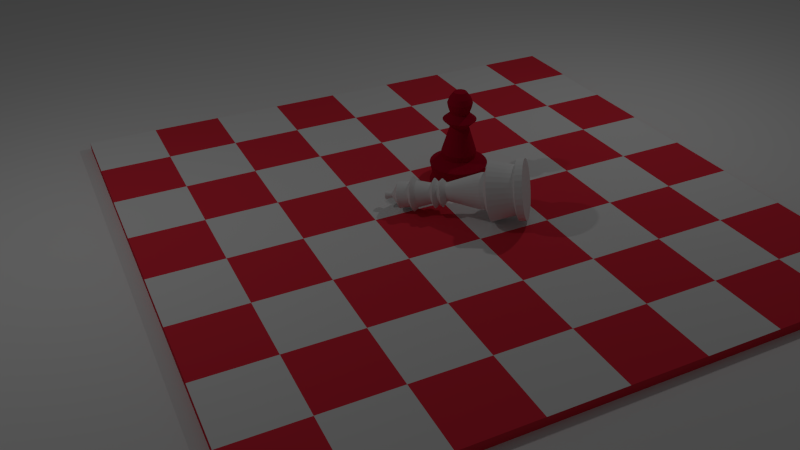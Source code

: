 # Source: chess.blend  (saved by Blender 2.76.0; exported with 4.5.12 LTS)
import bpy
from mathutils import Matrix  # noqa: F401  (used for matrix-valued properties, if any)

bpy.ops.wm.read_factory_settings(use_empty=True)
scene = bpy.context.scene
scene.name = 'Scene'

# ---- collections
col_collection_1 = bpy.data.collections.new('Collection 1'); scene.collection.children.link(col_collection_1)

# ---- materials (node trees are filled in below, after node groups)
mat_material_004 = bpy.data.materials.new('Material.004')
mat_material_004.alpha_threshold = 0.0
mat_material_004.use_transparent_shadow = False
mat_material_004.roughness = 0.5
mat_material_003 = bpy.data.materials.new('Material.003')
mat_material_003.alpha_threshold = 0.0
mat_material_003.use_transparent_shadow = False
mat_material_003.roughness = 0.5
mat_material_003.specular_intensity = 1.0
mat_material_002 = bpy.data.materials.new('Material.002')
mat_material_002.alpha_threshold = 0.0
mat_material_002.use_transparent_shadow = False
mat_material_002.diffuse_color = (0.4385, 0.004075, 0.0261, 1.0)
mat_material_002.roughness = 0.5
mat_material_002.specular_intensity = 1.0
mat_material = bpy.data.materials.new('Material')
mat_material.alpha_threshold = 0.0
mat_material.use_transparent_shadow = False
mat_material.diffuse_color = (0.8, 0.03364, 0.05972, 1.0)
mat_material.roughness = 0.5
mat_material.line_color = (0.0, 0.0, 0.0, 1.0)
mat_material_001 = bpy.data.materials.new('Material.001')
mat_material_001.alpha_threshold = 0.0
mat_material_001.use_transparent_shadow = False
mat_material_001.roughness = 0.5

# ---- material node trees

# ---- world
world_world = bpy.data.worlds.new('World'); scene.world = world_world
world_world.color = (0.05088, 0.05088, 0.05088)
world_world.use_sun_shadow = False
world_world.sun_shadow_jitter_overblur = 0.0
world_world.cycles.sampling_method = 'MANUAL'
world_world.cycles.sample_map_resolution = 256

# ---- cameras
cam_camera = bpy.data.cameras.new('Camera')
cam_camera.clip_end = 100.0
cam_camera.lens = 35.0
cam_camera.sensor_width = 32.0
cam_camera.sensor_height = 18.0
cam_camera.ortho_scale = 7.314
cam_camera.dof.focus_distance = 0.0
cam_camera.dof.aperture_fstop = 128.0

# ---- lights
light_lamp_001 = bpy.data.lights.new('Lamp.001', 'POINT')
light_lamp_001.transmission_factor = 0.0
light_lamp_001.cutoff_distance = 30.0
light_lamp_001.energy = 100.0
light_lamp_001.shadow_buffer_clip_start = 1.001
light_lamp_001.shadow_soft_size = 0.1
light_lamp_001.shadow_maximum_resolution = 0.006
light_lamp_001.use_absolute_resolution = True
light_lamp_001.cycles.use_multiple_importance_sampling = False
light_lamp = bpy.data.lights.new('Lamp', 'POINT')
light_lamp.transmission_factor = 0.0
light_lamp.cutoff_distance = 30.0
light_lamp.energy = 100.0
light_lamp.shadow_buffer_clip_start = 1.001
light_lamp.shadow_soft_size = 0.1
light_lamp.shadow_maximum_resolution = 0.006
light_lamp.use_absolute_resolution = True
light_lamp.cycles.use_multiple_importance_sampling = False

# ---- meshes
me_plane = bpy.data.meshes.new('Plane')
me_plane.from_pydata([(-1.0, -1.0, 0.0), (1.0, -1.0, 0.0), (-1.0, 1.0, 0.0), (1.0, 1.0, 0.0)], [], [(0, 1, 3, 2)])
me_plane.polygons.foreach_set('use_smooth', [True] * 1)
me_plane.materials.append(mat_material_004)
me_plane.use_remesh_preserve_volume = False
me_plane.use_remesh_preserve_attributes = False
me_plane.use_mirror_vertex_groups = False
me_plane.update()
me_cylinder_001 = bpy.data.meshes.new('Cylinder.001')
me_cylinder_001.from_pydata([(3.213e-08, 0.4, -0.4), (-2.754e-05, 0.05435, 0.5654), (0.07804, 0.3923, -0.4), (0.01055, 0.05331, 0.5654), (0.1531, 0.3696, -0.4), (0.02072, 0.05022, 0.5654), (0.2222, 0.3326, -0.4), (0.03009, 0.04521, 0.5654), (0.2828, 0.2828, -0.4), (0.03831, 0.03847, 0.5654), (0.3326, 0.2222, -0.4), (0.04505, 0.03026, 0.5654), (0.3696, 0.1531, -0.4), (0.05006, 0.02089, 0.5654), (0.3923, 0.07804, -0.4), (0.05314, 0.01072, 0.5654), (0.4, 2.213e-07, -0.4), (0.05418, 0.0001391, 0.5654), (0.3923, -0.07804, -0.4), (0.05314, -0.01044, 0.5654), (0.3696, -0.1531, -0.4), (0.05006, -0.02061, 0.5654), (0.3326, -0.2222, -0.4), (0.04505, -0.02998, 0.5654), (0.2828, -0.2828, -0.4), (0.03831, -0.03819, 0.5654), (0.2222, -0.3326, -0.4), (0.03009, -0.04494, 0.5654), (0.1531, -0.3696, -0.4), (0.02072, -0.04995, 0.5654), (0.07804, -0.3923, -0.4), (0.01055, -0.05303, 0.5654), (-9.821e-08, -0.4, -0.4), (-2.756e-05, -0.05407, 0.5654), (-0.07804, -0.3923, -0.4), (-0.0106, -0.05303, 0.5654), (-0.1531, -0.3696, -0.4), (-0.02077, -0.04995, 0.5654), (-0.2222, -0.3326, -0.4), (-0.03015, -0.04494, 0.5654), (-0.2828, -0.2828, -0.4), (-0.03836, -0.03819, 0.5654), (-0.3326, -0.2222, -0.4), (-0.0451, -0.02998, 0.5654), (-0.3696, -0.1531, -0.4), (-0.05011, -0.02061, 0.5654), (-0.3923, -0.07804, -0.4), (-0.0532, -0.01044, 0.5654), (-0.4, 5.773e-07, -0.4), (-0.05424, 0.0001392, 0.5654), (-0.3923, 0.07804, -0.4), (-0.0532, 0.01072, 0.5654), (-0.3696, 0.1531, -0.4), (-0.05011, 0.02089, 0.5654), (-0.3326, 0.2222, -0.4), (-0.0451, 0.03026, 0.5654), (-0.2828, 0.2828, -0.4), (-0.03836, 0.03847, 0.5654), (-0.2222, 0.3326, -0.4), (-0.03015, 0.04521, 0.5654), (-0.1531, 0.3696, -0.4), (-0.02077, 0.05022, 0.5654), (-0.07804, 0.3923, -0.4), (-0.0106, 0.05331, 0.5654), (3.213e-08, 0.4, -0.35), (3.655e-08, 0.3225, -0.3343), (3.213e-08, 0.4, -0.1652), (4.09e-08, 0.2462, -0.1351), (4.09e-08, 0.2462, -0.1085), (-0.002631, 0.1336, 0.1326), (-2.755e-05, 0.1899, 0.1638), (-2.755e-05, 0.1486, 0.1896), (-2.755e-05, 0.2012, 0.2154), (-2.755e-05, 0.1381, 0.2382), (-2.755e-05, 0.1781, 0.3381), (-2.755e-05, 0.2326, 0.3654), (-2.755e-05, 0.1672, 0.3882), (-2.755e-05, 0.1812, 0.4654), (-2.755e-05, 0.03969, 0.5154), (0.007689, 0.03893, 0.5154), (0.03529, 0.1777, 0.4654), (0.03257, 0.164, 0.3882), (0.04532, 0.2281, 0.3654), (0.03469, 0.1747, 0.3381), (0.0269, 0.1355, 0.2382), (0.0392, 0.1973, 0.2154), (0.02894, 0.1458, 0.1896), (0.03699, 0.1863, 0.1638), (0.02084, 0.1312, 0.1326), (0.04804, 0.2415, -0.1085), (0.04803, 0.2415, -0.1351), (0.07804, 0.3923, -0.1652), (0.06291, 0.3163, -0.3343), (0.07804, 0.3923, -0.35), (0.01511, 0.03668, 0.5154), (0.06926, 0.1674, 0.4654), (0.06392, 0.1545, 0.3882), (0.08892, 0.2149, 0.3654), (0.06808, 0.1646, 0.3381), (0.05278, 0.1276, 0.2382), (0.07692, 0.1859, 0.2154), (0.0568, 0.1373, 0.1896), (0.07259, 0.1755, 0.1638), (0.04341, 0.1244, 0.1326), (0.09424, 0.2275, -0.1085), (0.09421, 0.2274, -0.1351), (0.1531, 0.3696, -0.1652), (0.1234, 0.2979, -0.3343), (0.1531, 0.3696, -0.35), (0.02195, 0.03302, 0.5154), (0.1006, 0.1507, 0.4654), (0.09281, 0.1391, 0.3882), (0.1291, 0.1934, 0.3654), (0.09885, 0.1481, 0.3381), (0.07664, 0.1149, 0.2382), (0.1117, 0.1673, 0.2154), (0.08247, 0.1236, 0.1896), (0.1054, 0.1579, 0.1638), (0.06421, 0.1133, 0.1326), (0.1368, 0.2047, -0.1085), (0.1368, 0.2047, -0.1351), (0.2222, 0.3326, -0.1652), (0.1791, 0.2681, -0.3343), (0.2222, 0.3326, -0.35), (0.02794, 0.02811, 0.5154), (0.128, 0.1282, 0.4654), (0.1181, 0.1183, 0.3882), (0.1643, 0.1645, 0.3654), (0.1258, 0.126, 0.3381), (0.09755, 0.09772, 0.2382), (0.1422, 0.1423, 0.2154), (0.105, 0.1051, 0.1896), (0.1342, 0.1343, 0.1638), (0.08245, 0.09831, 0.1326), (0.1741, 0.1741, -0.1085), (0.1741, 0.1741, -0.1351), (0.2828, 0.2828, -0.1652), (0.228, 0.228, -0.3343), (0.2828, 0.2828, -0.35), (0.03286, 0.02211, 0.5154), (0.1505, 0.1007, 0.4654), (0.1389, 0.09297, 0.3882), (0.1932, 0.1293, 0.3654), (0.1479, 0.09901, 0.3381), (0.1147, 0.07681, 0.2382), (0.1672, 0.1118, 0.2154), (0.1234, 0.08264, 0.1896), (0.1578, 0.1056, 0.1638), (0.09741, 0.08008, 0.1326), (0.2047, 0.1368, -0.1085), (0.2047, 0.1368, -0.1351), (0.3326, 0.2222, -0.1652), (0.2681, 0.1791, -0.3343), (0.3326, 0.2222, -0.35), (0.03651, 0.01527, 0.5154), (0.1672, 0.06943, 0.4654), (0.1544, 0.06408, 0.3882), (0.2147, 0.08909, 0.3654), (0.1644, 0.06824, 0.3381), (0.1275, 0.05295, 0.2382), (0.1857, 0.07709, 0.2154), (0.1372, 0.05696, 0.1896), (0.1753, 0.07276, 0.1638), (0.1085, 0.05928, 0.1326), (0.2275, 0.09424, -0.1085), (0.2274, 0.09421, -0.1351), (0.3696, 0.1531, -0.1652), (0.2979, 0.1234, -0.3343), (0.3696, 0.1531, -0.35), (0.03876, 0.007855, 0.5154), (0.1776, 0.03546, 0.4654), (0.1639, 0.03274, 0.3882), (0.2279, 0.04549, 0.3654), (0.1745, 0.03486, 0.3381), (0.1353, 0.02706, 0.2382), (0.1972, 0.03937, 0.2154), (0.1456, 0.02911, 0.1896), (0.1861, 0.03716, 0.1638), (0.1154, 0.03671, 0.1326), (0.2415, 0.04804, -0.1085), (0.2415, 0.04803, -0.1351), (0.3923, 0.07804, -0.1652), (0.3163, 0.06291, -0.3343), (0.3923, 0.07804, -0.35), (0.03952, 0.0001391, 0.5154), (0.181, 0.0001391, 0.4654), (0.1671, 0.0001391, 0.3882), (0.2324, 0.0001391, 0.3654), (0.1779, 0.0001391, 0.3381), (0.138, 0.0001391, 0.2382), (0.201, 0.0001391, 0.2154), (0.1485, 0.0001391, 0.1896), (0.1897, 0.0001391, 0.1638), (0.1177, 0.01323, 0.1326), (0.2462, 2.63e-07, -0.1085), (0.2462, 2.63e-07, -0.1351), (0.4, 2.213e-07, -0.1652), (0.3225, 2.423e-07, -0.3343), (0.4, 2.213e-07, -0.35), (0.03876, -0.007577, 0.5154), (0.1776, -0.03518, 0.4654), (0.1639, -0.03246, 0.3882), (0.2279, -0.04521, 0.3654), (0.1745, -0.03458, 0.3381), (0.1353, -0.02678, 0.2382), (0.1972, -0.03909, 0.2154), (0.1456, -0.02883, 0.1896), (0.1861, -0.03688, 0.1638), (0.1154, -0.01024, 0.1326), (0.2415, -0.04804, -0.1085), (0.2415, -0.04803, -0.1351), (0.3923, -0.07804, -0.1652), (0.3163, -0.06291, -0.3343), (0.3923, -0.07804, -0.35), (0.03651, -0.015, 0.5154), (0.1672, -0.06915, 0.4654), (0.1544, -0.06381, 0.3882), (0.2147, -0.08881, 0.3654), (0.1644, -0.06797, 0.3381), (0.1275, -0.05267, 0.2382), (0.1857, -0.07681, 0.2154), (0.1372, -0.05669, 0.1896), (0.1753, -0.07248, 0.1638), (0.1085, -0.03281, 0.1326), (0.2275, -0.09424, -0.1085), (0.2274, -0.09421, -0.1351), (0.3696, -0.1531, -0.1652), (0.2979, -0.1234, -0.3343), (0.3696, -0.1531, -0.35), (0.03286, -0.02183, 0.5154), (0.1505, -0.1005, 0.4654), (0.1389, -0.0927, 0.3882), (0.1932, -0.129, 0.3654), (0.1479, -0.09873, 0.3381), (0.1147, -0.07653, 0.2382), (0.1672, -0.1116, 0.2154), (0.1234, -0.08236, 0.1896), (0.1578, -0.1053, 0.1638), (0.09741, -0.05361, 0.1326), (0.2047, -0.1368, -0.1085), (0.2047, -0.1368, -0.1351), (0.3326, -0.2222, -0.1652), (0.2681, -0.1791, -0.3343), (0.3326, -0.2222, -0.35), (0.02794, -0.02783, 0.5154), (0.128, -0.1279, 0.4654), (0.1181, -0.118, 0.3882), (0.1643, -0.1642, 0.3654), (0.1258, -0.1257, 0.3381), (0.09755, -0.09744, 0.2382), (0.1422, -0.142, 0.2154), (0.105, -0.1049, 0.1896), (0.1342, -0.134, 0.1638), (0.08245, -0.07184, 0.1326), (0.1741, -0.1741, -0.1085), (0.1741, -0.1741, -0.1351), (0.2828, -0.2828, -0.1652), (0.228, -0.228, -0.3343), (0.2828, -0.2828, -0.35), (0.02195, -0.03275, 0.5154), (0.1006, -0.1504, 0.4654), (0.09281, -0.1388, 0.3882), (0.1291, -0.1931, 0.3654), (0.09885, -0.1478, 0.3381), (0.07664, -0.1146, 0.2382), (0.1117, -0.167, 0.2154), (0.08247, -0.1233, 0.1896), (0.1054, -0.1576, 0.1638), (0.06421, -0.08681, 0.1326), (0.1368, -0.2047, -0.1085), (0.1368, -0.2047, -0.1351), (0.2222, -0.3326, -0.1652), (0.1791, -0.2681, -0.3343), (0.2222, -0.3326, -0.35), (0.01511, -0.0364, 0.5154), (0.06926, -0.1671, 0.4654), (0.06392, -0.1542, 0.3882), (0.08892, -0.2146, 0.3654), (0.06808, -0.1643, 0.3381), (0.05278, -0.1274, 0.2382), (0.07692, -0.1856, 0.2154), (0.0568, -0.137, 0.1896), (0.07259, -0.1752, 0.1638), (0.04341, -0.09792, 0.1326), (0.09424, -0.2275, -0.1085), (0.09421, -0.2274, -0.1351), (0.1531, -0.3696, -0.1652), (0.1234, -0.2979, -0.3343), (0.1531, -0.3696, -0.35), (0.007689, -0.03865, 0.5154), (0.03529, -0.1774, 0.4654), (0.03257, -0.1637, 0.3882), (0.04532, -0.2278, 0.3654), (0.03469, -0.1744, 0.3381), (0.0269, -0.1352, 0.2382), (0.0392, -0.1971, 0.2154), (0.02894, -0.1455, 0.1896), (0.03699, -0.186, 0.1638), (0.02084, -0.1048, 0.1326), (0.04804, -0.2415, -0.1085), (0.04803, -0.2415, -0.1351), (0.07804, -0.3923, -0.1652), (0.06291, -0.3163, -0.3343), (0.07804, -0.3923, -0.35), (-2.756e-05, -0.03941, 0.5154), (-2.761e-05, -0.1809, 0.4654), (-2.761e-05, -0.167, 0.3882), (-2.763e-05, -0.2323, 0.3654), (-2.761e-05, -0.1778, 0.3381), (-2.759e-05, -0.1379, 0.2382), (-2.762e-05, -0.2009, 0.2154), (-2.76e-05, -0.1484, 0.1896), (-2.761e-05, -0.1896, 0.1638), (-0.002631, -0.1071, 0.1326), (-3.934e-08, -0.2462, -0.1085), (-3.931e-08, -0.2462, -0.1351), (-9.821e-08, -0.4, -0.1652), (-6.851e-08, -0.3225, -0.3343), (-9.821e-08, -0.4, -0.35), (-0.007744, -0.03865, 0.5154), (-0.03535, -0.1774, 0.4654), (-0.03263, -0.1637, 0.3882), (-0.04537, -0.2278, 0.3654), (-0.03475, -0.1744, 0.3381), (-0.02695, -0.1352, 0.2382), (-0.03925, -0.1971, 0.2154), (-0.029, -0.1455, 0.1896), (-0.03705, -0.186, 0.1638), (-0.0261, -0.1048, 0.1326), (-0.04804, -0.2415, -0.1085), (-0.04803, -0.2415, -0.1351), (-0.07804, -0.3923, -0.1652), (-0.06291, -0.3163, -0.3343), (-0.07804, -0.3923, -0.35), (-0.01516, -0.0364, 0.5154), (-0.06932, -0.1671, 0.4654), (-0.06397, -0.1542, 0.3882), (-0.08898, -0.2146, 0.3654), (-0.06813, -0.1643, 0.3381), (-0.05284, -0.1274, 0.2382), (-0.07697, -0.1856, 0.2154), (-0.05685, -0.137, 0.1896), (-0.07265, -0.1752, 0.1638), (-0.04867, -0.09792, 0.1326), (-0.09424, -0.2275, -0.1085), (-0.09421, -0.2274, -0.1351), (-0.1531, -0.3696, -0.1652), (-0.1234, -0.2979, -0.3343), (-0.1531, -0.3696, -0.35), (-0.022, -0.03275, 0.5154), (-0.1006, -0.1504, 0.4654), (-0.09286, -0.1388, 0.3882), (-0.1292, -0.1931, 0.3654), (-0.0989, -0.1478, 0.3381), (-0.0767, -0.1146, 0.2382), (-0.1117, -0.167, 0.2154), (-0.08252, -0.1233, 0.1896), (-0.1055, -0.1576, 0.1638), (-0.06948, -0.08681, 0.1326), (-0.1368, -0.2047, -0.1085), (-0.1368, -0.2047, -0.1351), (-0.2222, -0.3326, -0.1652), (-0.1791, -0.2681, -0.3343), (-0.2222, -0.3326, -0.35), (-0.02799, -0.02783, 0.5154), (-0.1281, -0.1279, 0.4654), (-0.1182, -0.118, 0.3882), (-0.1644, -0.1642, 0.3654), (-0.1259, -0.1257, 0.3381), (-0.09761, -0.09744, 0.2382), (-0.1422, -0.142, 0.2154), (-0.105, -0.1049, 0.1896), (-0.1342, -0.134, 0.1638), (-0.08771, -0.07184, 0.1326), (-0.1741, -0.1741, -0.1085), (-0.1741, -0.1741, -0.1351), (-0.2828, -0.2828, -0.1652), (-0.228, -0.228, -0.3343), (-0.2828, -0.2828, -0.35), (-0.03291, -0.02183, 0.5154), (-0.1506, -0.1005, 0.4654), (-0.139, -0.0927, 0.3882), (-0.1933, -0.129, 0.3654), (-0.148, -0.09873, 0.3381), (-0.1148, -0.07653, 0.2382), (-0.1672, -0.1116, 0.2154), (-0.1235, -0.08236, 0.1896), (-0.1578, -0.1053, 0.1638), (-0.1027, -0.05361, 0.1326), (-0.2047, -0.1368, -0.1085), (-0.2047, -0.1368, -0.1351), (-0.3326, -0.2222, -0.1652), (-0.2681, -0.1791, -0.3343), (-0.3326, -0.2222, -0.35), (-0.03657, -0.015, 0.5154), (-0.1673, -0.06915, 0.4654), (-0.1544, -0.06381, 0.3882), (-0.2148, -0.08881, 0.3654), (-0.1644, -0.06797, 0.3381), (-0.1275, -0.05267, 0.2382), (-0.1858, -0.07681, 0.2154), (-0.1372, -0.05669, 0.1896), (-0.1753, -0.07248, 0.1638), (-0.1138, -0.03281, 0.1326), (-0.2275, -0.09423, -0.1085), (-0.2274, -0.09421, -0.1351), (-0.3696, -0.1531, -0.1652), (-0.2979, -0.1234, -0.3343), (-0.3696, -0.1531, -0.35), (-0.03882, -0.007577, 0.5154), (-0.1776, -0.03518, 0.4654), (-0.1639, -0.03246, 0.3882), (-0.228, -0.04521, 0.3654), (-0.1746, -0.03458, 0.3381), (-0.1354, -0.02678, 0.2382), (-0.1972, -0.03909, 0.2154), (-0.1457, -0.02883, 0.1896), (-0.1861, -0.03688, 0.1638), (-0.1206, -0.01024, 0.1326), (-0.2415, -0.04804, -0.1085), (-0.2415, -0.04803, -0.1351), (-0.3923, -0.07804, -0.1652), (-0.3163, -0.06291, -0.3343), (-0.3923, -0.07804, -0.35), (-0.03958, 0.0001392, 0.5154), (-0.1811, 0.0001392, 0.4654), (-0.1671, 0.0001392, 0.3882), (-0.2325, 0.0001393, 0.3654), (-0.178, 0.0001392, 0.3381), (-0.138, 0.0001392, 0.2382), (-0.2011, 0.0001393, 0.2154), (-0.1485, 0.0001392, 0.1896), (-0.1898, 0.0001392, 0.1638), (-0.1229, 0.01323, 0.1326), (-0.2462, 4.822e-07, -0.1085), (-0.2462, 4.821e-07, -0.1351), (-0.4, 5.773e-07, -0.1652), (-0.3225, 5.293e-07, -0.3343), (-0.4, 5.773e-07, -0.35), (-0.03882, 0.007855, 0.5154), (-0.1776, 0.03546, 0.4654), (-0.1639, 0.03274, 0.3882), (-0.228, 0.04549, 0.3654), (-0.1746, 0.03486, 0.3381), (-0.1354, 0.02706, 0.2382), (-0.1972, 0.03937, 0.2154), (-0.1457, 0.02911, 0.1896), (-0.1861, 0.03716, 0.1638), (-0.1206, 0.03671, 0.1326), (-0.2415, 0.04804, -0.1085), (-0.2415, 0.04803, -0.1351), (-0.3923, 0.07804, -0.1652), (-0.3163, 0.06291, -0.3343), (-0.3923, 0.07804, -0.35), (-0.03657, 0.01527, 0.5154), (-0.1673, 0.06943, 0.4654), (-0.1544, 0.06408, 0.3882), (-0.2148, 0.08909, 0.3654), (-0.1644, 0.06824, 0.3381), (-0.1275, 0.05295, 0.2382), (-0.1858, 0.07709, 0.2154), (-0.1372, 0.05696, 0.1896), (-0.1753, 0.07276, 0.1638), (-0.1138, 0.05928, 0.1326), (-0.2275, 0.09424, -0.1085), (-0.2274, 0.09421, -0.1351), (-0.3696, 0.1531, -0.1652), (-0.2979, 0.1234, -0.3343), (-0.3696, 0.1531, -0.35), (-0.03291, 0.02211, 0.5154), (-0.1506, 0.1007, 0.4654), (-0.139, 0.09297, 0.3882), (-0.1933, 0.1293, 0.3654), (-0.148, 0.09901, 0.3381), (-0.1148, 0.07681, 0.2382), (-0.1672, 0.1118, 0.2154), (-0.1235, 0.08264, 0.1896), (-0.1578, 0.1056, 0.1638), (-0.1027, 0.08008, 0.1326), (-0.2047, 0.1368, -0.1085), (-0.2047, 0.1368, -0.1351), (-0.3326, 0.2222, -0.1652), (-0.2681, 0.1791, -0.3343), (-0.3326, 0.2222, -0.35), (-0.02799, 0.02811, 0.5154), (-0.1281, 0.1282, 0.4654), (-0.1182, 0.1183, 0.3882), (-0.1644, 0.1645, 0.3654), (-0.1259, 0.126, 0.3381), (-0.09761, 0.09772, 0.2382), (-0.1422, 0.1423, 0.2154), (-0.105, 0.1051, 0.1896), (-0.1342, 0.1343, 0.1638), (-0.08771, 0.09831, 0.1326), (-0.1741, 0.1741, -0.1085), (-0.1741, 0.1741, -0.1351), (-0.2828, 0.2828, -0.1652), (-0.228, 0.228, -0.3343), (-0.2828, 0.2828, -0.35), (-0.022, 0.03302, 0.5154), (-0.1006, 0.1507, 0.4654), (-0.09286, 0.1391, 0.3882), (-0.1292, 0.1934, 0.3654), (-0.0989, 0.1481, 0.3381), (-0.0767, 0.1149, 0.2382), (-0.1117, 0.1673, 0.2154), (-0.08252, 0.1236, 0.1896), (-0.1055, 0.1579, 0.1638), (-0.06948, 0.1133, 0.1326), (-0.1368, 0.2047, -0.1085), (-0.1368, 0.2047, -0.1351), (-0.2222, 0.3326, -0.1652), (-0.1791, 0.2681, -0.3343), (-0.2222, 0.3326, -0.35), (-0.01516, 0.03668, 0.5154), (-0.06931, 0.1674, 0.4654), (-0.06397, 0.1545, 0.3882), (-0.08898, 0.2149, 0.3654), (-0.06813, 0.1646, 0.3381), (-0.05284, 0.1276, 0.2382), (-0.07697, 0.1859, 0.2154), (-0.05685, 0.1373, 0.1896), (-0.07265, 0.1755, 0.1638), (-0.04867, 0.1244, 0.1326), (-0.09424, 0.2275, -0.1085), (-0.09421, 0.2274, -0.1351), (-0.1531, 0.3696, -0.1652), (-0.1234, 0.2979, -0.3343), (-0.1531, 0.3696, -0.35), (-0.007744, 0.03893, 0.5154), (-0.03535, 0.1777, 0.4654), (-0.03263, 0.164, 0.3882), (-0.04537, 0.2281, 0.3654), (-0.03475, 0.1747, 0.3381), (-0.02695, 0.1355, 0.2382), (-0.03925, 0.1973, 0.2154), (-0.029, 0.1458, 0.1896), (-0.03705, 0.1863, 0.1638), (-0.0261, 0.1312, 0.1326), (-0.04804, 0.2415, -0.1085), (-0.04803, 0.2415, -0.1351), (-0.07804, 0.3923, -0.1652), (-0.06291, 0.3163, -0.3343), (-0.07804, 0.3923, -0.35)], [], [(78, 1, 3, 79), (79, 3, 5, 94), (94, 5, 7, 109), (109, 7, 9, 124), (124, 9, 11, 139), (139, 11, 13, 154), (154, 13, 15, 169), (169, 15, 17, 184), (184, 17, 19, 199), (199, 19, 21, 214), (214, 21, 23, 229), (229, 23, 25, 244), (244, 25, 27, 259), (259, 27, 29, 274), (274, 29, 31, 289), (289, 31, 33, 304), (304, 33, 35, 319), (319, 35, 37, 334), (334, 37, 39, 349), (349, 39, 41, 364), (364, 41, 43, 379), (379, 43, 45, 394), (394, 45, 47, 409), (409, 47, 49, 424), (424, 49, 51, 439), (439, 51, 53, 454), (454, 53, 55, 469), (469, 55, 57, 484), (484, 57, 59, 499), (499, 59, 61, 514), (3, 1, 63, 61, 59, 57, 55, 53, 51, 49, 47, 45, 43, 41, 39, 37, 35, 33, 31, 29, 27, 25, 23, 21, 19, 17, 15, 13, 11, 9, 7, 5), (529, 63, 1, 78), (514, 61, 63, 529), (0, 2, 4, 6, 8, 10, 12, 14, 16, 18, 20, 22, 24, 26, 28, 30, 32, 34, 36, 38, 40, 42, 44, 46, 48, 50, 52, 54, 56, 58, 60, 62), (60, 528, 543, 62), (528, 527, 542, 543), (527, 526, 541, 542), (526, 525, 540, 541), (525, 524, 539, 540), (524, 523, 538, 539), (523, 522, 537, 538), (522, 521, 536, 537), (521, 520, 535, 536), (520, 519, 534, 535), (519, 518, 533, 534), (518, 517, 532, 533), (517, 516, 531, 532), (516, 515, 530, 531), (515, 514, 529, 530), (62, 543, 64, 0), (543, 542, 65, 64), (542, 541, 66, 65), (541, 540, 67, 66), (540, 539, 68, 67), (539, 538, 69, 68), (538, 537, 70, 69), (537, 536, 71, 70), (536, 535, 72, 71), (535, 534, 73, 72), (534, 533, 74, 73), (533, 532, 75, 74), (532, 531, 76, 75), (531, 530, 77, 76), (530, 529, 78, 77), (58, 513, 528, 60), (513, 512, 527, 528), (512, 511, 526, 527), (511, 510, 525, 526), (510, 509, 524, 525), (509, 508, 523, 524), (508, 507, 522, 523), (507, 506, 521, 522), (506, 505, 520, 521), (505, 504, 519, 520), (504, 503, 518, 519), (503, 502, 517, 518), (502, 501, 516, 517), (501, 500, 515, 516), (500, 499, 514, 515), (56, 498, 513, 58), (498, 497, 512, 513), (497, 496, 511, 512), (496, 495, 510, 511), (495, 494, 509, 510), (494, 493, 508, 509), (493, 492, 507, 508), (492, 491, 506, 507), (491, 490, 505, 506), (490, 489, 504, 505), (489, 488, 503, 504), (488, 487, 502, 503), (487, 486, 501, 502), (486, 485, 500, 501), (485, 484, 499, 500), (54, 483, 498, 56), (483, 482, 497, 498), (482, 481, 496, 497), (481, 480, 495, 496), (480, 479, 494, 495), (479, 478, 493, 494), (478, 477, 492, 493), (477, 476, 491, 492), (476, 475, 490, 491), (475, 474, 489, 490), (474, 473, 488, 489), (473, 472, 487, 488), (472, 471, 486, 487), (471, 470, 485, 486), (470, 469, 484, 485), (52, 468, 483, 54), (468, 467, 482, 483), (467, 466, 481, 482), (466, 465, 480, 481), (465, 464, 479, 480), (464, 463, 478, 479), (463, 462, 477, 478), (462, 461, 476, 477), (461, 460, 475, 476), (460, 459, 474, 475), (459, 458, 473, 474), (458, 457, 472, 473), (457, 456, 471, 472), (456, 455, 470, 471), (455, 454, 469, 470), (50, 453, 468, 52), (453, 452, 467, 468), (452, 451, 466, 467), (451, 450, 465, 466), (450, 449, 464, 465), (449, 448, 463, 464), (448, 447, 462, 463), (447, 446, 461, 462), (446, 445, 460, 461), (445, 444, 459, 460), (444, 443, 458, 459), (443, 442, 457, 458), (442, 441, 456, 457), (441, 440, 455, 456), (440, 439, 454, 455), (48, 438, 453, 50), (438, 437, 452, 453), (437, 436, 451, 452), (436, 435, 450, 451), (435, 434, 449, 450), (434, 433, 448, 449), (433, 432, 447, 448), (432, 431, 446, 447), (431, 430, 445, 446), (430, 429, 444, 445), (429, 428, 443, 444), (428, 427, 442, 443), (427, 426, 441, 442), (426, 425, 440, 441), (425, 424, 439, 440), (46, 423, 438, 48), (423, 422, 437, 438), (422, 421, 436, 437), (421, 420, 435, 436), (420, 419, 434, 435), (419, 418, 433, 434), (418, 417, 432, 433), (417, 416, 431, 432), (416, 415, 430, 431), (415, 414, 429, 430), (414, 413, 428, 429), (413, 412, 427, 428), (412, 411, 426, 427), (411, 410, 425, 426), (410, 409, 424, 425), (44, 408, 423, 46), (408, 407, 422, 423), (407, 406, 421, 422), (406, 405, 420, 421), (405, 404, 419, 420), (404, 403, 418, 419), (403, 402, 417, 418), (402, 401, 416, 417), (401, 400, 415, 416), (400, 399, 414, 415), (399, 398, 413, 414), (398, 397, 412, 413), (397, 396, 411, 412), (396, 395, 410, 411), (395, 394, 409, 410), (42, 393, 408, 44), (393, 392, 407, 408), (392, 391, 406, 407), (391, 390, 405, 406), (390, 389, 404, 405), (389, 388, 403, 404), (388, 387, 402, 403), (387, 386, 401, 402), (386, 385, 400, 401), (385, 384, 399, 400), (384, 383, 398, 399), (383, 382, 397, 398), (382, 381, 396, 397), (381, 380, 395, 396), (380, 379, 394, 395), (40, 378, 393, 42), (378, 377, 392, 393), (377, 376, 391, 392), (376, 375, 390, 391), (375, 374, 389, 390), (374, 373, 388, 389), (373, 372, 387, 388), (372, 371, 386, 387), (371, 370, 385, 386), (370, 369, 384, 385), (369, 368, 383, 384), (368, 367, 382, 383), (367, 366, 381, 382), (366, 365, 380, 381), (365, 364, 379, 380), (38, 363, 378, 40), (363, 362, 377, 378), (362, 361, 376, 377), (361, 360, 375, 376), (360, 359, 374, 375), (359, 358, 373, 374), (358, 357, 372, 373), (357, 356, 371, 372), (356, 355, 370, 371), (355, 354, 369, 370), (354, 353, 368, 369), (353, 352, 367, 368), (352, 351, 366, 367), (351, 350, 365, 366), (350, 349, 364, 365), (36, 348, 363, 38), (348, 347, 362, 363), (347, 346, 361, 362), (346, 345, 360, 361), (345, 344, 359, 360), (344, 343, 358, 359), (343, 342, 357, 358), (342, 341, 356, 357), (341, 340, 355, 356), (340, 339, 354, 355), (339, 338, 353, 354), (338, 337, 352, 353), (337, 336, 351, 352), (336, 335, 350, 351), (335, 334, 349, 350), (34, 333, 348, 36), (333, 332, 347, 348), (332, 331, 346, 347), (331, 330, 345, 346), (330, 329, 344, 345), (329, 328, 343, 344), (328, 327, 342, 343), (327, 326, 341, 342), (326, 325, 340, 341), (325, 324, 339, 340), (324, 323, 338, 339), (323, 322, 337, 338), (322, 321, 336, 337), (321, 320, 335, 336), (320, 319, 334, 335), (32, 318, 333, 34), (318, 317, 332, 333), (317, 316, 331, 332), (316, 315, 330, 331), (315, 314, 329, 330), (314, 313, 328, 329), (313, 312, 327, 328), (312, 311, 326, 327), (311, 310, 325, 326), (310, 309, 324, 325), (309, 308, 323, 324), (308, 307, 322, 323), (307, 306, 321, 322), (306, 305, 320, 321), (305, 304, 319, 320), (30, 303, 318, 32), (303, 302, 317, 318), (302, 301, 316, 317), (301, 300, 315, 316), (300, 299, 314, 315), (299, 298, 313, 314), (298, 297, 312, 313), (297, 296, 311, 312), (296, 295, 310, 311), (295, 294, 309, 310), (294, 293, 308, 309), (293, 292, 307, 308), (292, 291, 306, 307), (291, 290, 305, 306), (290, 289, 304, 305), (28, 288, 303, 30), (288, 287, 302, 303), (287, 286, 301, 302), (286, 285, 300, 301), (285, 284, 299, 300), (284, 283, 298, 299), (283, 282, 297, 298), (282, 281, 296, 297), (281, 280, 295, 296), (280, 279, 294, 295), (279, 278, 293, 294), (278, 277, 292, 293), (277, 276, 291, 292), (276, 275, 290, 291), (275, 274, 289, 290), (26, 273, 288, 28), (273, 272, 287, 288), (272, 271, 286, 287), (271, 270, 285, 286), (270, 269, 284, 285), (269, 268, 283, 284), (268, 267, 282, 283), (267, 266, 281, 282), (266, 265, 280, 281), (265, 264, 279, 280), (264, 263, 278, 279), (263, 262, 277, 278), (262, 261, 276, 277), (261, 260, 275, 276), (260, 259, 274, 275), (24, 258, 273, 26), (258, 257, 272, 273), (257, 256, 271, 272), (256, 255, 270, 271), (255, 254, 269, 270), (254, 253, 268, 269), (253, 252, 267, 268), (252, 251, 266, 267), (251, 250, 265, 266), (250, 249, 264, 265), (249, 248, 263, 264), (248, 247, 262, 263), (247, 246, 261, 262), (246, 245, 260, 261), (245, 244, 259, 260), (22, 243, 258, 24), (243, 242, 257, 258), (242, 241, 256, 257), (241, 240, 255, 256), (240, 239, 254, 255), (239, 238, 253, 254), (238, 237, 252, 253), (237, 236, 251, 252), (236, 235, 250, 251), (235, 234, 249, 250), (234, 233, 248, 249), (233, 232, 247, 248), (232, 231, 246, 247), (231, 230, 245, 246), (230, 229, 244, 245), (20, 228, 243, 22), (228, 227, 242, 243), (227, 226, 241, 242), (226, 225, 240, 241), (225, 224, 239, 240), (224, 223, 238, 239), (223, 222, 237, 238), (222, 221, 236, 237), (221, 220, 235, 236), (220, 219, 234, 235), (219, 218, 233, 234), (218, 217, 232, 233), (217, 216, 231, 232), (216, 215, 230, 231), (215, 214, 229, 230), (18, 213, 228, 20), (213, 212, 227, 228), (212, 211, 226, 227), (211, 210, 225, 226), (210, 209, 224, 225), (209, 208, 223, 224), (208, 207, 222, 223), (207, 206, 221, 222), (206, 205, 220, 221), (205, 204, 219, 220), (204, 203, 218, 219), (203, 202, 217, 218), (202, 201, 216, 217), (201, 200, 215, 216), (200, 199, 214, 215), (16, 198, 213, 18), (198, 197, 212, 213), (197, 196, 211, 212), (196, 195, 210, 211), (195, 194, 209, 210), (194, 193, 208, 209), (193, 192, 207, 208), (192, 191, 206, 207), (191, 190, 205, 206), (190, 189, 204, 205), (189, 188, 203, 204), (188, 187, 202, 203), (187, 186, 201, 202), (186, 185, 200, 201), (185, 184, 199, 200), (14, 183, 198, 16), (183, 182, 197, 198), (182, 181, 196, 197), (181, 180, 195, 196), (180, 179, 194, 195), (179, 178, 193, 194), (178, 177, 192, 193), (177, 176, 191, 192), (176, 175, 190, 191), (175, 174, 189, 190), (174, 173, 188, 189), (173, 172, 187, 188), (172, 171, 186, 187), (171, 170, 185, 186), (170, 169, 184, 185), (12, 168, 183, 14), (168, 167, 182, 183), (167, 166, 181, 182), (166, 165, 180, 181), (165, 164, 179, 180), (164, 163, 178, 179), (163, 162, 177, 178), (162, 161, 176, 177), (161, 160, 175, 176), (160, 159, 174, 175), (159, 158, 173, 174), (158, 157, 172, 173), (157, 156, 171, 172), (156, 155, 170, 171), (155, 154, 169, 170), (10, 153, 168, 12), (153, 152, 167, 168), (152, 151, 166, 167), (151, 150, 165, 166), (150, 149, 164, 165), (149, 148, 163, 164), (148, 147, 162, 163), (147, 146, 161, 162), (146, 145, 160, 161), (145, 144, 159, 160), (144, 143, 158, 159), (143, 142, 157, 158), (142, 141, 156, 157), (141, 140, 155, 156), (140, 139, 154, 155), (8, 138, 153, 10), (138, 137, 152, 153), (137, 136, 151, 152), (136, 135, 150, 151), (135, 134, 149, 150), (134, 133, 148, 149), (133, 132, 147, 148), (132, 131, 146, 147), (131, 130, 145, 146), (130, 129, 144, 145), (129, 128, 143, 144), (128, 127, 142, 143), (127, 126, 141, 142), (126, 125, 140, 141), (125, 124, 139, 140), (6, 123, 138, 8), (123, 122, 137, 138), (122, 121, 136, 137), (121, 120, 135, 136), (120, 119, 134, 135), (119, 118, 133, 134), (118, 117, 132, 133), (117, 116, 131, 132), (116, 115, 130, 131), (115, 114, 129, 130), (114, 113, 128, 129), (113, 112, 127, 128), (112, 111, 126, 127), (111, 110, 125, 126), (110, 109, 124, 125), (4, 108, 123, 6), (108, 107, 122, 123), (107, 106, 121, 122), (106, 105, 120, 121), (105, 104, 119, 120), (104, 103, 118, 119), (103, 102, 117, 118), (102, 101, 116, 117), (101, 100, 115, 116), (100, 99, 114, 115), (99, 98, 113, 114), (98, 97, 112, 113), (97, 96, 111, 112), (96, 95, 110, 111), (95, 94, 109, 110), (2, 93, 108, 4), (93, 92, 107, 108), (92, 91, 106, 107), (91, 90, 105, 106), (90, 89, 104, 105), (89, 88, 103, 104), (88, 87, 102, 103), (87, 86, 101, 102), (86, 85, 100, 101), (85, 84, 99, 100), (84, 83, 98, 99), (83, 82, 97, 98), (82, 81, 96, 97), (81, 80, 95, 96), (80, 79, 94, 95), (0, 64, 93, 2), (64, 65, 92, 93), (65, 66, 91, 92), (66, 67, 90, 91), (67, 68, 89, 90), (68, 69, 88, 89), (69, 70, 87, 88), (70, 71, 86, 87), (71, 72, 85, 86), (72, 73, 84, 85), (73, 74, 83, 84), (74, 75, 82, 83), (75, 76, 81, 82), (76, 77, 80, 81), (77, 78, 79, 80)])
me_cylinder_001.materials.append(mat_material_003)
me_cylinder_001.use_remesh_preserve_volume = False
me_cylinder_001.use_remesh_preserve_attributes = False
me_cylinder_001.use_mirror_vertex_groups = False
me_cylinder_001.update()
me_cylinder = bpy.data.meshes.new('Cylinder')
me_cylinder.from_pydata([(0.0, 1.0, -0.9636), (1.032e-07, 0.2179, 1.238), (0.1951, 0.9808, -0.9636), (0.04252, 0.2137, 1.238), (0.3827, 0.9239, -0.9636), (0.0834, 0.2013, 1.238), (0.5556, 0.8315, -0.9636), (0.1211, 0.1812, 1.238), (0.7071, 0.7071, -0.9636), (0.1541, 0.1541, 1.238), (0.8315, 0.5556, -0.9636), (0.1812, 0.1211, 1.238), (0.9239, 0.3827, -0.9636), (0.2013, 0.0834, 1.238), (0.9808, 0.1951, -0.9636), (0.2137, 0.04252, 1.238), (1.0, 7.55e-08, -0.9636), (0.2179, 2.721e-07, 1.238), (0.9808, -0.1951, -0.9636), (0.2137, -0.04252, 1.238), (0.9239, -0.3827, -0.9636), (0.2013, -0.0834, 1.238), (0.8315, -0.5556, -0.9636), (0.1812, -0.1211, 1.238), (0.7071, -0.7071, -0.9636), (0.1541, -0.1541, 1.238), (0.5556, -0.8315, -0.9636), (0.1211, -0.1812, 1.238), (0.3827, -0.9239, -0.9636), (0.0834, -0.2013, 1.238), (0.1951, -0.9808, -0.9636), (0.04252, -0.2137, 1.238), (-3.258e-07, -1.0, -0.9636), (3.223e-08, -0.2179, 1.238), (-0.1951, -0.9808, -0.9636), (-0.04252, -0.2137, 1.238), (-0.3827, -0.9239, -0.9636), (-0.0834, -0.2013, 1.238), (-0.5556, -0.8315, -0.9636), (-0.1211, -0.1812, 1.238), (-0.7071, -0.7071, -0.9636), (-0.1541, -0.1541, 1.238), (-0.8315, -0.5556, -0.9636), (-0.1812, -0.1211, 1.238), (-0.9239, -0.3827, -0.9636), (-0.2013, -0.0834, 1.238), (-0.9808, -0.1951, -0.9636), (-0.2137, -0.04252, 1.238), (-1.0, 9.656e-07, -0.9636), (-0.2179, 4.661e-07, 1.238), (-0.9808, 0.1951, -0.9636), (-0.2137, 0.04252, 1.238), (-0.9239, 0.3827, -0.9636), (-0.2013, 0.0834, 1.238), (-0.8315, 0.5556, -0.9636), (-0.1812, 0.1211, 1.238), (-0.7071, 0.7071, -0.9636), (-0.1541, 0.1541, 1.238), (-0.5556, 0.8315, -0.9636), (-0.1211, 0.1812, 1.238), (-0.3827, 0.9239, -0.9636), (-0.0834, 0.2013, 1.238), (-0.1951, 0.9808, -0.9636), (-0.04252, 0.2137, 1.238), (1.308e-08, 0.8902, -0.798), (0.1737, 0.8731, -0.798), (0.3407, 0.8225, -0.798), (0.4946, 0.7402, -0.798), (0.6295, 0.6295, -0.798), (0.7402, 0.4946, -0.798), (0.8225, 0.3407, -0.798), (0.8731, 0.1737, -0.798), (0.8902, 9.847e-08, -0.798), (0.8731, -0.1737, -0.798), (0.8225, -0.3407, -0.798), (0.7402, -0.4946, -0.798), (0.6295, -0.6295, -0.798), (0.4946, -0.7402, -0.798), (0.3407, -0.8225, -0.798), (0.1737, -0.8731, -0.798), (-2.77e-07, -0.8902, -0.798), (-0.1737, -0.8731, -0.798), (-0.3407, -0.8225, -0.798), (-0.4946, -0.7402, -0.798), (-0.6295, -0.6295, -0.798), (-0.7402, -0.4946, -0.798), (-0.8225, -0.3407, -0.798), (-0.8731, -0.1737, -0.798), (-0.8902, 8.909e-07, -0.798), (-0.8731, 0.1737, -0.798), (-0.8225, 0.3407, -0.798), (-0.7402, 0.4946, -0.798), (-0.6295, 0.6295, -0.798), (-0.4946, 0.7402, -0.798), (-0.3407, 0.8225, -0.798), (-0.1737, 0.8731, -0.798), (0.0, 1.0, -0.4987), (0.1951, 0.9808, -0.4987), (0.3827, 0.9239, -0.4987), (0.5556, 0.8315, -0.4987), (0.7071, 0.7071, -0.4987), (0.8315, 0.5556, -0.4987), (0.9239, 0.3827, -0.4987), (0.9808, 0.1951, -0.4987), (1.0, 7.55e-08, -0.4987), (0.9808, -0.1951, -0.4987), (0.9239, -0.3827, -0.4987), (0.8315, -0.5556, -0.4987), (0.7071, -0.7071, -0.4987), (0.5556, -0.8315, -0.4987), (0.3827, -0.9239, -0.4987), (0.1951, -0.9808, -0.4987), (-3.258e-07, -1.0, -0.4987), (-0.1951, -0.9808, -0.4987), (-0.3827, -0.9239, -0.4987), (-0.5556, -0.8315, -0.4987), (-0.7071, -0.7071, -0.4987), (-0.8315, -0.5556, -0.4987), (-0.9239, -0.3827, -0.4987), (-0.9808, -0.1951, -0.4987), (-1.0, 9.656e-07, -0.4987), (-0.9808, 0.1951, -0.4987), (-0.9239, 0.3827, -0.4987), (-0.8315, 0.5556, -0.4987), (-0.7071, 0.7071, -0.4987), (-0.5556, 0.8315, -0.4987), (-0.3827, 0.9239, -0.4987), (-0.1951, 0.9808, -0.4987), (4.849e-08, 0.6051, -0.2134), (0.118, 0.5934, -0.2134), (0.2315, 0.559, -0.2134), (0.3362, 0.5031, -0.2134), (0.4278, 0.4278, -0.2134), (0.5031, 0.3362, -0.2134), (0.559, 0.2316, -0.2134), (0.5934, 0.118, -0.2134), (0.6051, 1.701e-07, -0.2134), (0.5934, -0.118, -0.2134), (0.559, -0.2315, -0.2134), (0.5031, -0.3362, -0.2134), (0.4278, -0.4278, -0.2134), (0.3362, -0.5031, -0.2134), (0.2315, -0.559, -0.2134), (0.118, -0.5934, -0.2134), (-1.487e-07, -0.6051, -0.2134), (-0.118, -0.5934, -0.2134), (-0.2316, -0.559, -0.2134), (-0.3362, -0.5031, -0.2134), (-0.4278, -0.4278, -0.2134), (-0.5031, -0.3362, -0.2134), (-0.559, -0.2315, -0.2134), (-0.5934, -0.118, -0.2134), (-0.6051, 7.086e-07, -0.2134), (-0.5934, 0.118, -0.2134), (-0.559, 0.2316, -0.2134), (-0.5031, 0.3362, -0.2134), (-0.4278, 0.4278, -0.2134), (-0.3362, 0.5031, -0.2134), (-0.2315, 0.559, -0.2134), (-0.118, 0.5934, -0.2134), (0.1126, 0.5662, -0.3561), (0.2209, 0.5333, -0.3561), (0.3207, 0.48, -0.3561), (0.4082, 0.4082, -0.3561), (0.48, 0.3207, -0.3561), (0.5333, 0.2209, -0.3561), (0.5662, 0.1126, -0.3561), (0.5773, 1.802e-07, -0.3561), (0.5662, -0.1126, -0.3561), (0.5333, -0.2209, -0.3561), (0.48, -0.3207, -0.3561), (0.4082, -0.4082, -0.3561), (0.3207, -0.48, -0.3561), (0.2209, -0.5333, -0.3561), (0.1126, -0.5662, -0.3561), (-1.377e-07, -0.5773, -0.3561), (-0.1126, -0.5662, -0.3561), (-0.2209, -0.5333, -0.3561), (-0.3207, -0.48, -0.3561), (-0.4082, -0.4082, -0.3561), (-0.48, -0.3207, -0.3561), (-0.5333, -0.2209, -0.3561), (-0.5662, -0.1126, -0.3561), (-0.5773, 6.94e-07, -0.3561), (-0.5662, 0.1126, -0.3561), (-0.5333, 0.2209, -0.3561), (-0.48, 0.3207, -0.3561), (-0.4082, 0.4082, -0.3561), (-0.3207, 0.48, -0.3561), (-0.2209, 0.5333, -0.3561), (-0.1126, 0.5662, -0.3561), (5.043e-08, 0.5773, -0.3561), (5.043e-08, 0.5773, 0.5848), (0.1126, 0.5662, 0.5848), (0.2209, 0.5333, 0.5848), (0.3207, 0.48, 0.5848), (0.4082, 0.4082, 0.5848), (0.48, 0.3207, 0.5848), (0.5333, 0.2209, 0.5848), (0.5662, 0.1126, 0.5848), (0.5773, 1.802e-07, 0.5848), (0.5662, -0.1126, 0.5848), (0.5333, -0.2209, 0.5848), (0.48, -0.3207, 0.5848), (0.4082, -0.4082, 0.5848), (0.3207, -0.48, 0.5848), (0.2209, -0.5333, 0.5848), (0.1126, -0.5662, 0.5848), (-1.377e-07, -0.5773, 0.5848), (-0.1126, -0.5662, 0.5848), (-0.2209, -0.5333, 0.5848), (-0.3207, -0.48, 0.5848), (-0.4082, -0.4082, 0.5848), (-0.48, -0.3207, 0.5848), (-0.5333, -0.2209, 0.5848), (-0.5662, -0.1126, 0.5848), (-0.5773, 6.94e-07, 0.5848), (-0.5662, 0.1126, 0.5848), (-0.5333, 0.2209, 0.5848), (-0.48, 0.3207, 0.5848), (-0.4082, 0.4082, 0.5848), (-0.3207, 0.48, 0.5848), (-0.2209, 0.5333, 0.5848), (-0.1126, 0.5662, 0.5848), (8.789e-08, 0.3224, 0.73), (0.06289, 0.3162, 0.73), (0.1234, 0.2978, 0.73), (0.1791, 0.268, 0.73), (0.2279, 0.2279, 0.73), (0.268, 0.1791, 0.73), (0.2978, 0.1234, 0.73), (0.3162, 0.06289, 0.73), (0.3224, 2.454e-07, 0.73), (0.3162, -0.06289, 0.73), (0.2978, -0.1234, 0.73), (0.268, -0.1791, 0.73), (0.2279, -0.2279, 0.73), (0.1791, -0.268, 0.73), (0.1234, -0.2978, 0.73), (0.06289, -0.3162, 0.73), (-1.715e-08, -0.3224, 0.73), (-0.06289, -0.3162, 0.73), (-0.1234, -0.2978, 0.73), (-0.1791, -0.268, 0.73), (-0.2279, -0.2279, 0.73), (-0.268, -0.1791, 0.73), (-0.2978, -0.1234, 0.73), (-0.3162, -0.06289, 0.73), (-0.3224, 5.323e-07, 0.73), (-0.3162, 0.06289, 0.73), (-0.2978, 0.1234, 0.73), (-0.268, 0.1791, 0.73), (-0.2279, 0.2279, 0.73), (-0.1791, 0.268, 0.73), (-0.1234, 0.2978, 0.73), (-0.06289, 0.3162, 0.73), (0.06197, 0.3115, 0.4155), (0.1216, 0.2935, 0.4155), (0.1765, 0.2641, 0.4155), (0.2246, 0.2246, 0.4155), (0.2641, 0.1765, 0.4155), (0.2935, 0.1216, 0.4155), (0.3115, 0.06197, 0.4155), (0.3177, 2.466e-07, 0.4155), (0.3115, -0.06197, 0.4155), (0.2935, -0.1216, 0.4155), (0.2641, -0.1765, 0.4155), (0.2246, -0.2246, 0.4155), (0.1765, -0.2641, 0.4155), (0.1216, -0.2935, 0.4155), (0.06197, -0.3115, 0.4155), (-1.421e-08, -0.3177, 0.4155), (-0.06197, -0.3115, 0.4155), (-0.1216, -0.2935, 0.4155), (-0.1765, -0.2641, 0.4155), (-0.2246, -0.2246, 0.4155), (-0.2641, -0.1765, 0.4155), (-0.2935, -0.1216, 0.4155), (-0.3115, -0.06197, 0.4155), (-0.3177, 5.293e-07, 0.4155), (-0.3115, 0.06197, 0.4155), (-0.2935, 0.1216, 0.4155), (-0.2641, 0.1765, 0.4155), (-0.2246, 0.2246, 0.4155), (-0.1765, 0.2641, 0.4155), (-0.1216, 0.2935, 0.4155), (-0.06197, 0.3115, 0.4155), (8.929e-08, 0.3177, 0.4155), (7.131e-08, 0.4352, 0.9839), (0.0849, 0.4268, 0.9839), (0.1665, 0.4021, 0.9839), (0.2418, 0.3618, 0.9839), (0.3077, 0.3077, 0.9839), (0.3618, 0.2418, 0.9839), (0.4021, 0.1665, 0.9839), (0.4268, 0.0849, 0.9839), (0.4352, 2.165e-07, 0.9839), (0.4268, -0.0849, 0.9839), (0.4021, -0.1665, 0.9839), (0.3618, -0.2418, 0.9839), (0.3077, -0.3077, 0.9839), (0.2418, -0.3618, 0.9839), (0.1665, -0.4021, 0.9839), (0.0849, -0.4268, 0.9839), (-7.049e-08, -0.4352, 0.9839), (-0.0849, -0.4268, 0.9839), (-0.1665, -0.4021, 0.9839), (-0.2418, -0.3618, 0.9839), (-0.3077, -0.3077, 0.9839), (-0.3618, -0.2418, 0.9839), (-0.4021, -0.1665, 0.9839), (-0.4268, -0.0849, 0.9839), (-0.4352, 6.039e-07, 0.9839), (-0.4268, 0.0849, 0.9839), (-0.4021, 0.1665, 0.9839), (-0.3618, 0.2418, 0.9839), (-0.3077, 0.3077, 0.9839), (-0.2418, 0.3618, 0.9839), (-0.1665, 0.4021, 0.9839), (-0.0849, 0.4268, 0.9839), (0.07678, 0.386, 0.8569), (0.1506, 0.3636, 0.8569), (0.2186, 0.3272, 0.8569), (0.2783, 0.2783, 0.8569), (0.3272, 0.2186, 0.8569), (0.3636, 0.1506, 0.8569), (0.386, 0.07678, 0.8569), (0.3936, 2.272e-07, 0.8569), (0.386, -0.07678, 0.8569), (0.3636, -0.1506, 0.8569), (0.3272, -0.2186, 0.8569), (0.2783, -0.2783, 0.8569), (0.2186, -0.3272, 0.8569), (0.1506, -0.3636, 0.8569), (0.07678, -0.386, 0.8569), (-5.03e-08, -0.3936, 0.8569), (-0.07678, -0.386, 0.8569), (-0.1506, -0.3636, 0.8569), (-0.2186, -0.3272, 0.8569), (-0.2783, -0.2783, 0.8569), (-0.3272, -0.2186, 0.8569), (-0.3636, -0.1506, 0.8569), (-0.386, -0.07678, 0.8569), (-0.3936, 5.775e-07, 0.8569), (-0.386, 0.07678, 0.8569), (-0.3636, 0.1506, 0.8569), (-0.3272, 0.2186, 0.8569), (-0.2783, 0.2783, 0.8569), (-0.2186, 0.3272, 0.8569), (-0.1506, 0.3636, 0.8569), (-0.07678, 0.386, 0.8569), (7.793e-08, 0.3936, 0.8569), (8.211e-08, 0.3617, 1.111), (0.07056, 0.3547, 1.111), (0.1384, 0.3342, 1.111), (0.2009, 0.3007, 1.111), (0.2558, 0.2558, 1.111), (0.3007, 0.2009, 1.111), (0.3342, 0.1384, 1.111), (0.3547, 0.07056, 1.111), (0.3617, 2.353e-07, 1.111), (0.3547, -0.07056, 1.111), (0.3342, -0.1384, 1.111), (0.3007, -0.2009, 1.111), (0.2558, -0.2558, 1.111), (0.2009, -0.3007, 1.111), (0.1384, -0.3342, 1.111), (0.07056, -0.3547, 1.111), (-3.574e-08, -0.3617, 1.111), (-0.07056, -0.3547, 1.111), (-0.1384, -0.3342, 1.111), (-0.2009, -0.3007, 1.111), (-0.2558, -0.2558, 1.111), (-0.3007, -0.2009, 1.111), (-0.3342, -0.1384, 1.111), (-0.3547, -0.07056, 1.111), (-0.3617, 5.573e-07, 1.111), (-0.3547, 0.07056, 1.111), (-0.3342, 0.1384, 1.111), (-0.3007, 0.2009, 1.111), (-0.2558, 0.2558, 1.111), (-0.2009, 0.3007, 1.111), (-0.1384, 0.3342, 1.111), (-0.07056, 0.3547, 1.111)], [], [(352, 1, 3, 353), (353, 3, 5, 354), (354, 5, 7, 355), (355, 7, 9, 356), (356, 9, 11, 357), (357, 11, 13, 358), (358, 13, 15, 359), (359, 15, 17, 360), (360, 17, 19, 361), (361, 19, 21, 362), (362, 21, 23, 363), (363, 23, 25, 364), (364, 25, 27, 365), (365, 27, 29, 366), (366, 29, 31, 367), (367, 31, 33, 368), (368, 33, 35, 369), (369, 35, 37, 370), (370, 37, 39, 371), (371, 39, 41, 372), (372, 41, 43, 373), (373, 43, 45, 374), (374, 45, 47, 375), (375, 47, 49, 376), (376, 49, 51, 377), (377, 51, 53, 378), (378, 53, 55, 379), (379, 55, 57, 380), (380, 57, 59, 381), (381, 59, 61, 382), (3, 1, 63, 61, 59, 57, 55, 53, 51, 49, 47, 45, 43, 41, 39, 37, 35, 33, 31, 29, 27, 25, 23, 21, 19, 17, 15, 13, 11, 9, 7, 5), (383, 63, 1, 352), (382, 61, 63, 383), (0, 2, 4, 6, 8, 10, 12, 14, 16, 18, 20, 22, 24, 26, 28, 30, 32, 34, 36, 38, 40, 42, 44, 46, 48, 50, 52, 54, 56, 58, 60, 62), (60, 94, 95, 62), (62, 95, 64, 0), (58, 93, 94, 60), (56, 92, 93, 58), (54, 91, 92, 56), (52, 90, 91, 54), (50, 89, 90, 52), (48, 88, 89, 50), (46, 87, 88, 48), (44, 86, 87, 46), (42, 85, 86, 44), (40, 84, 85, 42), (38, 83, 84, 40), (36, 82, 83, 38), (34, 81, 82, 36), (32, 80, 81, 34), (30, 79, 80, 32), (28, 78, 79, 30), (26, 77, 78, 28), (24, 76, 77, 26), (22, 75, 76, 24), (20, 74, 75, 22), (18, 73, 74, 20), (16, 72, 73, 18), (14, 71, 72, 16), (12, 70, 71, 14), (10, 69, 70, 12), (8, 68, 69, 10), (6, 67, 68, 8), (4, 66, 67, 6), (2, 65, 66, 4), (0, 64, 65, 2), (94, 126, 127, 95), (95, 127, 96, 64), (93, 125, 126, 94), (92, 124, 125, 93), (91, 123, 124, 92), (90, 122, 123, 91), (89, 121, 122, 90), (88, 120, 121, 89), (87, 119, 120, 88), (86, 118, 119, 87), (85, 117, 118, 86), (84, 116, 117, 85), (83, 115, 116, 84), (82, 114, 115, 83), (81, 113, 114, 82), (80, 112, 113, 81), (79, 111, 112, 80), (78, 110, 111, 79), (77, 109, 110, 78), (76, 108, 109, 77), (75, 107, 108, 76), (74, 106, 107, 75), (73, 105, 106, 74), (72, 104, 105, 73), (71, 103, 104, 72), (70, 102, 103, 71), (69, 101, 102, 70), (68, 100, 101, 69), (67, 99, 100, 68), (66, 98, 99, 67), (65, 97, 98, 66), (64, 96, 97, 65), (189, 158, 159, 190), (190, 159, 128, 191), (188, 157, 158, 189), (187, 156, 157, 188), (186, 155, 156, 187), (185, 154, 155, 186), (184, 153, 154, 185), (183, 152, 153, 184), (182, 151, 152, 183), (181, 150, 151, 182), (180, 149, 150, 181), (179, 148, 149, 180), (178, 147, 148, 179), (177, 146, 147, 178), (176, 145, 146, 177), (175, 144, 145, 176), (174, 143, 144, 175), (173, 142, 143, 174), (172, 141, 142, 173), (171, 140, 141, 172), (170, 139, 140, 171), (169, 138, 139, 170), (168, 137, 138, 169), (167, 136, 137, 168), (166, 135, 136, 167), (165, 134, 135, 166), (164, 133, 134, 165), (163, 132, 133, 164), (162, 131, 132, 163), (161, 130, 131, 162), (160, 129, 130, 161), (191, 128, 129, 160), (96, 191, 160, 97), (97, 160, 161, 98), (98, 161, 162, 99), (99, 162, 163, 100), (100, 163, 164, 101), (101, 164, 165, 102), (102, 165, 166, 103), (103, 166, 167, 104), (104, 167, 168, 105), (105, 168, 169, 106), (106, 169, 170, 107), (107, 170, 171, 108), (108, 171, 172, 109), (109, 172, 173, 110), (110, 173, 174, 111), (111, 174, 175, 112), (112, 175, 176, 113), (113, 176, 177, 114), (114, 177, 178, 115), (115, 178, 179, 116), (116, 179, 180, 117), (117, 180, 181, 118), (118, 181, 182, 119), (119, 182, 183, 120), (120, 183, 184, 121), (121, 184, 185, 122), (122, 185, 186, 123), (123, 186, 187, 124), (124, 187, 188, 125), (125, 188, 189, 126), (127, 190, 191, 96), (126, 189, 190, 127), (285, 222, 223, 286), (286, 223, 192, 287), (284, 221, 222, 285), (283, 220, 221, 284), (282, 219, 220, 283), (281, 218, 219, 282), (280, 217, 218, 281), (279, 216, 217, 280), (278, 215, 216, 279), (277, 214, 215, 278), (276, 213, 214, 277), (275, 212, 213, 276), (274, 211, 212, 275), (273, 210, 211, 274), (272, 209, 210, 273), (271, 208, 209, 272), (270, 207, 208, 271), (269, 206, 207, 270), (268, 205, 206, 269), (267, 204, 205, 268), (266, 203, 204, 267), (265, 202, 203, 266), (264, 201, 202, 265), (263, 200, 201, 264), (262, 199, 200, 263), (261, 198, 199, 262), (260, 197, 198, 261), (259, 196, 197, 260), (258, 195, 196, 259), (257, 194, 195, 258), (256, 193, 194, 257), (287, 192, 193, 256), (222, 254, 255, 223), (223, 255, 224, 192), (221, 253, 254, 222), (220, 252, 253, 221), (219, 251, 252, 220), (218, 250, 251, 219), (217, 249, 250, 218), (216, 248, 249, 217), (215, 247, 248, 216), (214, 246, 247, 215), (213, 245, 246, 214), (212, 244, 245, 213), (211, 243, 244, 212), (210, 242, 243, 211), (209, 241, 242, 210), (208, 240, 241, 209), (207, 239, 240, 208), (206, 238, 239, 207), (205, 237, 238, 206), (204, 236, 237, 205), (203, 235, 236, 204), (202, 234, 235, 203), (201, 233, 234, 202), (200, 232, 233, 201), (199, 231, 232, 200), (198, 230, 231, 199), (197, 229, 230, 198), (196, 228, 229, 197), (195, 227, 228, 196), (194, 226, 227, 195), (193, 225, 226, 194), (192, 224, 225, 193), (128, 287, 256, 129), (129, 256, 257, 130), (130, 257, 258, 131), (131, 258, 259, 132), (132, 259, 260, 133), (133, 260, 261, 134), (134, 261, 262, 135), (135, 262, 263, 136), (136, 263, 264, 137), (137, 264, 265, 138), (138, 265, 266, 139), (139, 266, 267, 140), (140, 267, 268, 141), (141, 268, 269, 142), (142, 269, 270, 143), (143, 270, 271, 144), (144, 271, 272, 145), (145, 272, 273, 146), (146, 273, 274, 147), (147, 274, 275, 148), (148, 275, 276, 149), (149, 276, 277, 150), (150, 277, 278, 151), (151, 278, 279, 152), (152, 279, 280, 153), (153, 280, 281, 154), (154, 281, 282, 155), (155, 282, 283, 156), (156, 283, 284, 157), (157, 284, 285, 158), (159, 286, 287, 128), (158, 285, 286, 159), (349, 318, 319, 350), (350, 319, 288, 351), (348, 317, 318, 349), (347, 316, 317, 348), (346, 315, 316, 347), (345, 314, 315, 346), (344, 313, 314, 345), (343, 312, 313, 344), (342, 311, 312, 343), (341, 310, 311, 342), (340, 309, 310, 341), (339, 308, 309, 340), (338, 307, 308, 339), (337, 306, 307, 338), (336, 305, 306, 337), (335, 304, 305, 336), (334, 303, 304, 335), (333, 302, 303, 334), (332, 301, 302, 333), (331, 300, 301, 332), (330, 299, 300, 331), (329, 298, 299, 330), (328, 297, 298, 329), (327, 296, 297, 328), (326, 295, 296, 327), (325, 294, 295, 326), (324, 293, 294, 325), (323, 292, 293, 324), (322, 291, 292, 323), (321, 290, 291, 322), (320, 289, 290, 321), (351, 288, 289, 320), (224, 351, 320, 225), (225, 320, 321, 226), (226, 321, 322, 227), (227, 322, 323, 228), (228, 323, 324, 229), (229, 324, 325, 230), (230, 325, 326, 231), (231, 326, 327, 232), (232, 327, 328, 233), (233, 328, 329, 234), (234, 329, 330, 235), (235, 330, 331, 236), (236, 331, 332, 237), (237, 332, 333, 238), (238, 333, 334, 239), (239, 334, 335, 240), (240, 335, 336, 241), (241, 336, 337, 242), (242, 337, 338, 243), (243, 338, 339, 244), (244, 339, 340, 245), (245, 340, 341, 246), (246, 341, 342, 247), (247, 342, 343, 248), (248, 343, 344, 249), (249, 344, 345, 250), (250, 345, 346, 251), (251, 346, 347, 252), (252, 347, 348, 253), (253, 348, 349, 254), (255, 350, 351, 224), (254, 349, 350, 255), (318, 382, 383, 319), (319, 383, 352, 288), (317, 381, 382, 318), (316, 380, 381, 317), (315, 379, 380, 316), (314, 378, 379, 315), (313, 377, 378, 314), (312, 376, 377, 313), (311, 375, 376, 312), (310, 374, 375, 311), (309, 373, 374, 310), (308, 372, 373, 309), (307, 371, 372, 308), (306, 370, 371, 307), (305, 369, 370, 306), (304, 368, 369, 305), (303, 367, 368, 304), (302, 366, 367, 303), (301, 365, 366, 302), (300, 364, 365, 301), (299, 363, 364, 300), (298, 362, 363, 299), (297, 361, 362, 298), (296, 360, 361, 297), (295, 359, 360, 296), (294, 358, 359, 295), (293, 357, 358, 294), (292, 356, 357, 293), (291, 355, 356, 292), (290, 354, 355, 291), (289, 353, 354, 290), (288, 352, 353, 289)])
me_cylinder.materials.append(mat_material_002)
me_cylinder.use_remesh_preserve_volume = False
me_cylinder.use_remesh_preserve_attributes = False
me_cylinder.use_mirror_vertex_groups = False
me_cylinder.update()
me_cube = bpy.data.meshes.new('Cube')
me_cube.from_pydata([(1.0, 1.0, -1.0), (1.0, -1.0, -1.0), (-1.0, -1.0, -1.0), (-1.0, 1.0, -1.0), (1.0, 1.0, 1.0), (1.0, -1.0, 1.0), (-1.0, -1.0, 1.0), (-1.0, 1.0, 1.0), (0.75, 1.0, -1.0), (0.5, 1.0, -1.0), (0.25, 1.0, -1.0), (1.937e-07, 1.0, -1.0), (-0.25, 1.0, -1.0), (-0.5, 1.0, -1.0), (-0.75, 1.0, -1.0), (0.75, -1.0, -1.0), (0.5, -1.0, -1.0), (0.25, -1.0, -1.0), (-5.96e-08, -1.0, -1.0), (-0.25, -1.0, -1.0), (-0.5, -1.0, -1.0), (-0.75, -1.0, -1.0), (0.75, 1.0, 1.0), (0.5, 1.0, 1.0), (0.25, 1.0, 1.0), (2.384e-07, 1.0, 1.0), (-0.25, 1.0, 1.0), (-0.5, 1.0, 1.0), (-0.75, 1.0, 1.0), (0.75, -1.0, 1.0), (0.5, -1.0, 1.0), (0.25, -1.0, 1.0), (-4.917e-07, -1.0, 1.0), (-0.25, -1.0, 1.0), (-0.5, -1.0, 1.0), (-0.75, -1.0, 1.0), (1.0, 0.75, -1.0), (1.0, 0.5, -1.0), (1.0, 0.25, -1.0), (1.0, -5.96e-08, -1.0), (1.0, -0.25, -1.0), (1.0, -0.5, -1.0), (1.0, -0.75, -1.0), (-1.0, -0.75, -1.0), (-1.0, -0.5, -1.0), (-1.0, -0.25, -1.0), (-1.0, 2.98e-07, -1.0), (-1.0, 0.25, -1.0), (-1.0, 0.5, -1.0), (-1.0, 0.75, -1.0), (1.0, 0.75, 1.0), (1.0, 0.5, 1.0), (1.0, 0.25, 1.0), (1.0, -5.364e-07, 1.0), (1.0, -0.25, 1.0), (1.0, -0.5, 1.0), (1.0, -0.75, 1.0), (-1.0, -0.75, 1.0), (-1.0, -0.5, 1.0), (-1.0, -0.25, 1.0), (-1.0, 1.937e-07, 1.0), (-1.0, 0.25, 1.0), (-1.0, 0.5, 1.0), (-1.0, 0.75, 1.0), (0.75, 0.75, 1.0), (0.75, 0.5, 1.0), (0.75, 0.25, 1.0), (0.75, -4.768e-07, 1.0), (0.75, -0.25, 1.0), (0.75, -0.5, 1.0), (0.75, -0.75, 1.0), (0.5, 0.75, 1.0), (0.5, 0.5, 1.0), (0.5, 0.25, 1.0), (0.5, -4.172e-07, 1.0), (0.5, -0.25, 1.0), (0.5, -0.5, 1.0), (0.5, -0.75, 1.0), (0.25, 0.75, 1.0), (0.25, 0.5, 1.0), (0.25, 0.25, 1.0), (0.25, -3.278e-07, 1.0), (0.25, -0.25, 1.0), (0.25, -0.5, 1.0), (0.25, -0.75, 1.0), (1.471e-07, 0.75, 1.0), (5.588e-08, 0.5, 1.0), (-3.539e-08, 0.25, 1.0), (-1.267e-07, -2.086e-07, 1.0), (-2.179e-07, -0.25, 1.0), (-3.092e-07, -0.5, 1.0), (-4.005e-07, -0.75, 1.0), (-0.25, 0.75, 1.0), (-0.25, 0.5, 1.0), (-0.25, 0.25, 1.0), (-0.25, -1.341e-07, 1.0), (-0.25, -0.25, 1.0), (-0.25, -0.5, 1.0), (-0.25, -0.75, 1.0), (-0.5, 0.75, 1.0), (-0.5, 0.5, 1.0), (-0.5, 0.25, 1.0), (-0.5, -1.49e-08, 1.0), (-0.5, -0.25, 1.0), (-0.5, -0.5, 1.0), (-0.5, -0.75, 1.0), (-0.75, 0.75, 1.0), (-0.75, 0.5, 1.0), (-0.75, 0.25, 1.0), (-0.75, 4.47e-08, 1.0), (-0.75, -0.25, 1.0), (-0.75, -0.5, 1.0), (-0.75, -0.75, 1.0), (0.75, -0.75, -1.0), (0.75, -0.5, -1.0), (0.75, -0.25, -1.0), (0.75, 0.0, -1.0), (0.75, 0.25, -1.0), (0.75, 0.5, -1.0), (0.75, 0.75, -1.0), (0.5, -0.75, -1.0), (0.5, -0.5, -1.0), (0.5, -0.25, -1.0), (0.5, 0.0, -1.0), (0.5, 0.25, -1.0), (0.5, 0.5, -1.0), (0.5, 0.75, -1.0), (0.25, -0.75, -1.0), (0.25, -0.5, -1.0), (0.25, -0.25, -1.0), (0.25, 0.0, -1.0), (0.25, 0.25, -1.0), (0.25, 0.5, -1.0), (0.25, 0.75, -1.0), (-2.794e-08, -0.75, -1.0), (3.725e-09, -0.5, -1.0), (3.539e-08, -0.25, -1.0), (6.706e-08, 5.96e-08, -1.0), (9.872e-08, 0.25, -1.0), (1.304e-07, 0.5, -1.0), (1.621e-07, 0.75, -1.0), (-0.25, -0.75, -1.0), (-0.25, -0.5, -1.0), (-0.25, -0.25, -1.0), (-0.25, 1.788e-07, -1.0), (-0.25, 0.25, -1.0), (-0.25, 0.5, -1.0), (-0.25, 0.75, -1.0), (-0.5, -0.75, -1.0), (-0.5, -0.5, -1.0), (-0.5, -0.25, -1.0), (-0.5, 1.788e-07, -1.0), (-0.5, 0.25, -1.0), (-0.5, 0.5, -1.0), (-0.5, 0.75, -1.0), (-0.75, -0.75, -1.0), (-0.75, -0.5, -1.0), (-0.75, -0.25, -1.0), (-0.75, 1.788e-07, -1.0), (-0.75, 0.25, -1.0), (-0.75, 0.5, -1.0), (-0.75, 0.75, -1.0)], [], [(155, 21, 2, 43), (112, 57, 6, 35), (42, 56, 5, 1), (21, 35, 6, 2), (49, 63, 7, 3), (28, 14, 3, 7), (4, 0, 8, 22), (22, 8, 9, 23), (23, 9, 10, 24), (24, 10, 11, 25), (25, 11, 12, 26), (26, 12, 13, 27), (27, 13, 14, 28), (1, 5, 29, 15), (15, 29, 30, 16), (16, 30, 31, 17), (17, 31, 32, 18), (18, 32, 33, 19), (19, 33, 34, 20), (20, 34, 35, 21), (56, 70, 29, 5), (70, 77, 30, 29), (77, 84, 31, 30), (84, 91, 32, 31), (91, 98, 33, 32), (98, 105, 34, 33), (105, 112, 35, 34), (42, 1, 15, 113), (113, 15, 16, 120), (120, 16, 17, 127), (127, 17, 18, 134), (134, 18, 19, 141), (141, 19, 20, 148), (148, 20, 21, 155), (13, 154, 161, 14), (154, 153, 160, 161), (153, 152, 159, 160), (152, 151, 158, 159), (151, 150, 157, 158), (150, 149, 156, 157), (149, 148, 155, 156), (12, 147, 154, 13), (147, 146, 153, 154), (146, 145, 152, 153), (145, 144, 151, 152), (144, 143, 150, 151), (143, 142, 149, 150), (142, 141, 148, 149), (11, 140, 147, 12), (140, 139, 146, 147), (139, 138, 145, 146), (138, 137, 144, 145), (137, 136, 143, 144), (136, 135, 142, 143), (135, 134, 141, 142), (10, 133, 140, 11), (133, 132, 139, 140), (132, 131, 138, 139), (131, 130, 137, 138), (130, 129, 136, 137), (129, 128, 135, 136), (128, 127, 134, 135), (9, 126, 133, 10), (126, 125, 132, 133), (125, 124, 131, 132), (124, 123, 130, 131), (123, 122, 129, 130), (122, 121, 128, 129), (121, 120, 127, 128), (8, 119, 126, 9), (119, 118, 125, 126), (118, 117, 124, 125), (117, 116, 123, 124), (116, 115, 122, 123), (115, 114, 121, 122), (114, 113, 120, 121), (0, 36, 119, 8), (36, 37, 118, 119), (37, 38, 117, 118), (38, 39, 116, 117), (39, 40, 115, 116), (40, 41, 114, 115), (41, 42, 113, 114), (27, 28, 106, 99), (99, 106, 107, 100), (100, 107, 108, 101), (101, 108, 109, 102), (102, 109, 110, 103), (103, 110, 111, 104), (104, 111, 112, 105), (26, 27, 99, 92), (92, 99, 100, 93), (93, 100, 101, 94), (94, 101, 102, 95), (95, 102, 103, 96), (96, 103, 104, 97), (97, 104, 105, 98), (25, 26, 92, 85), (85, 92, 93, 86), (86, 93, 94, 87), (87, 94, 95, 88), (88, 95, 96, 89), (89, 96, 97, 90), (90, 97, 98, 91), (24, 25, 85, 78), (78, 85, 86, 79), (79, 86, 87, 80), (80, 87, 88, 81), (81, 88, 89, 82), (82, 89, 90, 83), (83, 90, 91, 84), (23, 24, 78, 71), (71, 78, 79, 72), (72, 79, 80, 73), (73, 80, 81, 74), (74, 81, 82, 75), (75, 82, 83, 76), (76, 83, 84, 77), (22, 23, 71, 64), (64, 71, 72, 65), (65, 72, 73, 66), (66, 73, 74, 67), (67, 74, 75, 68), (68, 75, 76, 69), (69, 76, 77, 70), (4, 22, 64, 50), (50, 64, 65, 51), (51, 65, 66, 52), (52, 66, 67, 53), (53, 67, 68, 54), (54, 68, 69, 55), (55, 69, 70, 56), (2, 6, 57, 43), (43, 57, 58, 44), (44, 58, 59, 45), (45, 59, 60, 46), (46, 60, 61, 47), (47, 61, 62, 48), (48, 62, 63, 49), (0, 4, 50, 36), (36, 50, 51, 37), (37, 51, 52, 38), (38, 52, 53, 39), (39, 53, 54, 40), (40, 54, 55, 41), (41, 55, 56, 42), (28, 7, 63, 106), (106, 63, 62, 107), (107, 62, 61, 108), (108, 61, 60, 109), (109, 60, 59, 110), (110, 59, 58, 111), (111, 58, 57, 112), (14, 161, 49, 3), (161, 160, 48, 49), (160, 159, 47, 48), (159, 158, 46, 47), (158, 157, 45, 46), (157, 156, 44, 45), (156, 155, 43, 44)])
me_cube.polygons.foreach_set('material_index', [0, 0, 0, 0, 0, 0, 0, 0, 0, 0, 0, 0, 0, 0, 0, 0, 0, 0, 0, 0, 1, 0, 1, 0, 1, 0, 1, 0, 0, 0, 0, 0, 0, 0, 0, 0, 0, 0, 0, 0, 0, 0, 0, 0, 0, 0, 0, 0, 0, 0, 0, 0, 0, 0, 0, 0, 0, 0, 0, 0, 0, 0, 0, 0, 0, 0, 0, 0, 0, 0, 0, 0, 0, 0, 0, 0, 0, 0, 0, 0, 0, 0, 0, 0, 1, 0, 1, 0, 1, 0, 1, 0, 1, 0, 1, 0, 1, 0, 1, 0, 1, 0, 1, 0, 1, 0, 1, 0, 1, 0, 1, 0, 1, 0, 1, 0, 1, 0, 1, 0, 1, 0, 1, 0, 1, 0, 1, 0, 1, 0, 1, 0, 0, 0, 0, 0, 0, 0, 0, 0, 0, 0, 0, 0, 0, 0, 1, 0, 1, 0, 1, 0, 1, 0, 0, 0, 0, 0, 0, 0])
me_cube.materials.append(mat_material)
me_cube.materials.append(mat_material_001)
me_cube.use_remesh_preserve_volume = False
me_cube.use_remesh_preserve_attributes = False
me_cube.use_mirror_vertex_groups = False
me_cube.update()

# ---- objects
ob_plane = bpy.data.objects.new('Plane', me_plane)
ob_lamp_001 = bpy.data.objects.new('Lamp.001', light_lamp_001)
ob_cylinder_001 = bpy.data.objects.new('Cylinder.001', me_cylinder_001)
ob_cylinder = bpy.data.objects.new('Cylinder', me_cylinder)
ob_cube = bpy.data.objects.new('Cube', me_cube)
ob_lamp = bpy.data.objects.new('Lamp', light_lamp)
ob_camera = bpy.data.objects.new('Camera', cam_camera)

# ---- transforms, parenting, visibility, modifiers, constraints
ob_plane.location = (0.0, 0.0, 0.0)
ob_plane.rotation_euler = (0.0, -0.0, -0.992)
ob_plane.scale = (15.03, 15.03, 15.03)
ob_plane.lineart.crease_threshold = 0.0
ob_lamp_001.location = (-4.837, 1.415, 5.904)
ob_lamp_001.rotation_euler = (0.6503, 0.05522, 1.866)
ob_lamp_001.lock_rotations_4d = False
ob_lamp_001.empty_display_type = 'ARROWS'
ob_lamp_001.color = (0.0, 0.0, 0.0, 0.0)
ob_lamp_001.lineart.crease_threshold = 0.0
ob_cylinder_001.location = (0.119, -0.4121, 0.4738)
ob_cylinder_001.rotation_euler = (1.732, 2.192e-16, -2.241)
ob_cylinder_001.scale = (1.0, 1.0, 1.934)
ob_cylinder_001.lineart.crease_threshold = 0.0
ob_cylinder.location = (0.5, 0.5, 0.702)
ob_cylinder.scale = (0.4, 0.4, 0.6)
ob_cylinder.lineart.crease_threshold = 0.0
ob_cube.location = (0.0, 0.0, 0.0)
ob_cube.scale = (4.0, 4.0, 0.125)
ob_cube.lock_rotations_4d = False
ob_cube.empty_display_type = 'ARROWS'
ob_cube.lineart.crease_threshold = 0.0
ob_lamp.location = (4.076, 1.005, 5.904)
ob_lamp.rotation_euler = (0.6503, 0.05522, 1.866)
ob_lamp.lock_rotations_4d = False
ob_lamp.empty_display_type = 'ARROWS'
ob_lamp.color = (0.0, 0.0, 0.0, 0.0)
ob_lamp.lineart.crease_threshold = 0.0
ob_camera.location = (-4.852, -8.938, 6.139)
ob_camera.rotation_euler = (1.011, 0.01023, -0.4461)
ob_camera.lock_rotations_4d = False
ob_camera.empty_display_type = 'ARROWS'
ob_camera.color = (0.0, 0.0, 0.0, 0.0)
ob_camera.display_type = 'WIRE'
ob_camera.lineart.crease_threshold = 0.0

# ---- collection membership
col_collection_1.objects.link(ob_plane)
col_collection_1.objects.link(ob_lamp_001)
col_collection_1.objects.link(ob_cylinder_001)
col_collection_1.objects.link(ob_cylinder)
col_collection_1.objects.link(ob_cube)
col_collection_1.objects.link(ob_lamp)
col_collection_1.objects.link(ob_camera)

# ---- scene / render settings (as saved in the file)
scene.camera = ob_camera
scene.frame_start = 1; scene.frame_end = 250; scene.frame_set(1)
scene.render.engine = 'BLENDER_EEVEE_NEXT'
scene.render.resolution_percentage = 50
scene.render.dither_intensity = 0.0
scene.cycles.use_denoising = False
scene.cycles.samples = 10
scene.cycles.sampling_pattern = 'TABULATED_SOBOL'
scene.cycles.light_sampling_threshold = 0.0
scene.cycles.use_adaptive_sampling = False
scene.cycles.use_light_tree = False
scene.cycles.blur_glossy = 0.0
scene.cycles.pixel_filter_type = 'GAUSSIAN'
scene.cycles.sample_clamp_indirect = 0.0
scene.view_settings.view_transform = 'Standard'
bpy.context.view_layer.update()
